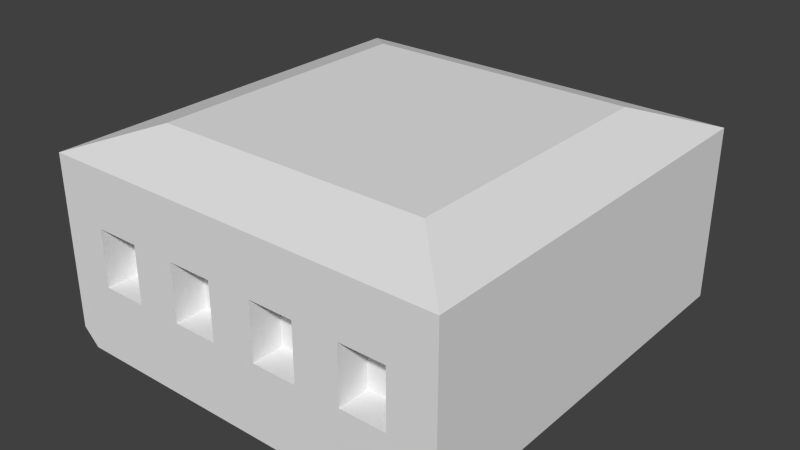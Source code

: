 # Source: a_rail.blend  (saved by Blender 2.76.0; exported with 4.5.12 LTS)
import bpy
from mathutils import Matrix  # noqa: F401  (used for matrix-valued properties, if any)

bpy.ops.wm.read_factory_settings(use_empty=True)
scene = bpy.context.scene
scene.name = 'Scene'

# ---- collections
col_collection_7 = bpy.data.collections.new('Collection 7'); scene.collection.children.link(col_collection_7)

# ---- world
world_world = bpy.data.worlds.new('World'); scene.world = world_world
world_world.color = (0.05088, 0.05088, 0.05088)
world_world.use_sun_shadow = False
world_world.sun_shadow_jitter_overblur = 0.0
world_world.cycles.sampling_method = 'MANUAL'
world_world.cycles.sample_map_resolution = 256

# ---- meshes
me_cube = bpy.data.meshes.new('Cube')
me_cube.from_pydata([(-0.1153, -0.1162, 0.107), (-0.1153, 0.1162, 0.107), (0.1153, 0.1162, 0.107), (0.1153, -0.1162, 0.107), (-0.07861, -0.07922, 0.1201), (-0.07861, 0.07922, 0.1201), (0.07861, 0.07922, 0.1201), (0.07861, -0.07922, 0.1201), (-0.1153, -0.1162, 0.00903), (-0.1063, -0.1162, 0.0), (-0.1063, 0.1162, 0.0), (-0.1153, 0.1162, 0.00903), (0.1153, 0.1162, 0.00903), (0.1063, 0.1162, 0.0), (0.1063, -0.1162, 0.0), (0.1153, -0.1162, 0.00903), (-0.08966, 0.1162, 0.107), (-0.06405, 0.1162, 0.107), (-0.03843, 0.1162, 0.107), (-0.01281, 0.1162, 0.107), (0.01281, 0.1162, 0.107), (0.03843, 0.1162, 0.107), (0.06405, 0.1162, 0.107), (0.08966, 0.1162, 0.107), (0.08966, -0.1162, 0.107), (0.06405, -0.1162, 0.107), (0.03843, -0.1162, 0.107), (0.01281, -0.1162, 0.107), (-0.01281, -0.1162, 0.107), (-0.03843, -0.1162, 0.107), (-0.06405, -0.1162, 0.107), (-0.08966, -0.1162, 0.107), (-0.06114, 0.07922, 0.1201), (-0.04367, 0.07922, 0.1201), (-0.0262, 0.07922, 0.1201), (-0.008735, 0.07922, 0.1201), (0.008735, 0.07922, 0.1201), (0.0262, 0.07922, 0.1201), (0.04367, 0.07922, 0.1201), (0.06114, 0.07922, 0.1201), (0.06114, -0.07922, 0.1201), (0.04367, -0.07922, 0.1201), (0.0262, -0.07922, 0.1201), (0.008735, -0.07922, 0.1201), (-0.008735, -0.07922, 0.1201), (-0.0262, -0.07922, 0.1201), (-0.04367, -0.07922, 0.1201), (-0.06114, -0.07922, 0.1201), (-0.08264, 0.1162, 0.0), (-0.05903, 0.1162, 0.0), (-0.03542, 0.1162, 0.0), (-0.01181, 0.1162, 0.0), (0.01181, 0.1162, 0.0), (0.03542, 0.1162, 0.0), (0.05903, 0.1162, 0.0), (0.08264, 0.1162, 0.0), (0.08264, -0.1162, 0.0), (0.05903, -0.1162, 0.0), (0.03542, -0.1162, 0.0), (0.01181, -0.1162, 0.0), (-0.01181, -0.1162, 0.0), (-0.03542, -0.1162, 0.0), (-0.05903, -0.1162, 0.0), (-0.08264, -0.1162, 0.0), (-0.08966, -0.1162, 0.00903), (-0.06405, -0.1162, 0.00903), (-0.03843, -0.1162, 0.00903), (-0.01281, -0.1162, 0.00903), (0.01281, -0.1162, 0.00903), (0.03843, -0.1162, 0.00903), (0.06405, -0.1162, 0.00903), (0.08966, -0.1162, 0.00903), (0.08966, 0.1162, 0.00903), (0.06405, 0.1162, 0.00903), (0.03843, 0.1162, 0.00903), (0.01281, 0.1162, 0.00903), (-0.01281, 0.1162, 0.00903), (-0.03843, 0.1162, 0.00903), (-0.06405, 0.1162, 0.00903), (-0.08966, 0.1162, 0.00903), (-0.1153, 0.1162, 0.07433), (-0.1153, 0.1162, 0.04168), (-0.1153, -0.1162, 0.04168), (-0.1153, -0.1162, 0.07433), (0.1153, -0.1162, 0.04168), (0.1153, -0.1162, 0.07433), (0.1153, 0.1162, 0.07433), (0.1153, 0.1162, 0.04168), (0.08966, -0.1162, 0.07433), (0.08966, -0.1162, 0.04168), (0.06405, -0.1162, 0.07433), (0.06405, -0.1162, 0.04168), (0.03843, -0.1162, 0.07433), (0.03843, -0.1162, 0.04168), (0.01281, -0.1162, 0.07433), (0.01281, -0.1162, 0.04168), (-0.01281, -0.1162, 0.07433), (-0.01281, -0.1162, 0.04168), (-0.03843, -0.1162, 0.07433), (-0.03843, -0.1162, 0.04168), (-0.06405, -0.1162, 0.07433), (-0.06405, -0.1162, 0.04168), (-0.08966, -0.1162, 0.07433), (-0.08966, -0.1162, 0.04168), (-0.08966, 0.1162, 0.07433), (-0.08966, 0.1162, 0.04168), (-0.06405, 0.1162, 0.07433), (-0.06405, 0.1162, 0.04168), (-0.03843, 0.1162, 0.07433), (-0.03843, 0.1162, 0.04168), (-0.01281, 0.1162, 0.07433), (-0.01281, 0.1162, 0.04168), (0.01281, 0.1162, 0.07433), (0.01281, 0.1162, 0.04168), (0.03843, 0.1162, 0.07433), (0.03843, 0.1162, 0.04168), (0.06405, 0.1162, 0.07433), (0.06405, 0.1162, 0.04168), (0.08966, 0.1162, 0.07433), (0.08966, 0.1162, 0.04168), (0.08966, -0.09823, 0.07433), (0.08966, -0.09823, 0.04168), (0.06405, -0.09823, 0.07433), (0.06405, -0.09823, 0.04168), (0.03843, -0.09823, 0.07433), (0.03843, -0.09823, 0.04168), (0.01281, -0.09823, 0.07433), (0.01281, -0.09823, 0.04168), (-0.01281, -0.09823, 0.07433), (-0.01281, -0.09823, 0.04168), (-0.03843, -0.09823, 0.07433), (-0.03843, -0.09823, 0.04168), (-0.06405, -0.09823, 0.07433), (-0.06405, -0.09823, 0.04168), (-0.08966, -0.09823, 0.07433), (-0.08966, -0.09823, 0.04168)], [], [(64, 8, 9, 63), (87, 84, 15, 12), (72, 12, 13, 55), (82, 81, 11, 8), (3, 2, 6, 7), (47, 32, 5, 4), (1, 0, 4, 5), (16, 1, 5, 32), (24, 3, 7, 40), (10, 9, 8, 11), (14, 13, 12, 15), (56, 55, 13, 14), (103, 82, 8, 64), (119, 87, 12, 72), (15, 71, 56, 14), (71, 70, 57, 56), (70, 69, 58, 57), (69, 68, 59, 58), (68, 67, 60, 59), (67, 66, 61, 60), (66, 65, 62, 61), (65, 64, 63, 62), (11, 79, 48, 10), (79, 78, 49, 48), (78, 77, 50, 49), (77, 76, 51, 50), (76, 75, 52, 51), (75, 74, 53, 52), (74, 73, 54, 53), (73, 72, 55, 54), (7, 6, 39, 40), (40, 39, 38, 41), (41, 38, 37, 42), (42, 37, 36, 43), (43, 36, 35, 44), (44, 35, 34, 45), (45, 34, 33, 46), (46, 33, 32, 47), (2, 23, 39, 6), (23, 22, 38, 39), (22, 21, 37, 38), (21, 20, 36, 37), (20, 19, 35, 36), (19, 18, 34, 35), (18, 17, 33, 34), (17, 16, 32, 33), (0, 31, 47, 4), (31, 30, 46, 47), (30, 29, 45, 46), (29, 28, 44, 45), (28, 27, 43, 44), (27, 26, 42, 43), (26, 25, 41, 42), (25, 24, 40, 41), (9, 10, 48, 63), (63, 48, 49, 62), (62, 49, 50, 61), (61, 50, 51, 60), (60, 51, 52, 59), (59, 52, 53, 58), (58, 53, 54, 57), (57, 54, 55, 56), (84, 89, 71, 15), (89, 91, 70, 71), (91, 93, 69, 70), (93, 95, 68, 69), (95, 97, 67, 68), (97, 99, 66, 67), (99, 101, 65, 66), (101, 103, 64, 65), (81, 105, 79, 11), (105, 107, 78, 79), (107, 109, 77, 78), (109, 111, 76, 77), (111, 113, 75, 76), (113, 115, 74, 75), (115, 117, 73, 74), (117, 119, 72, 73), (2, 3, 85, 86), (86, 85, 84, 87), (0, 1, 80, 83), (83, 80, 81, 82), (31, 0, 83, 102), (102, 83, 82, 103), (23, 2, 86, 118), (118, 86, 87, 119), (3, 24, 88, 85), (85, 88, 89, 84), (24, 25, 90, 88), (94, 95, 127, 126), (25, 26, 92, 90), (90, 92, 93, 91), (26, 27, 94, 92), (101, 100, 132, 133), (27, 28, 96, 94), (94, 96, 97, 95), (28, 29, 98, 96), (96, 98, 130, 128), (29, 30, 100, 98), (98, 100, 101, 99), (30, 31, 102, 100), (91, 89, 121, 123), (1, 16, 104, 80), (80, 104, 105, 81), (16, 17, 106, 104), (104, 106, 107, 105), (17, 18, 108, 106), (106, 108, 109, 107), (18, 19, 110, 108), (108, 110, 111, 109), (19, 20, 112, 110), (110, 112, 113, 111), (20, 21, 114, 112), (112, 114, 115, 113), (21, 22, 116, 114), (114, 116, 117, 115), (22, 23, 118, 116), (116, 118, 119, 117), (120, 122, 123, 121), (124, 126, 127, 125), (128, 130, 131, 129), (132, 134, 135, 133), (89, 88, 120, 121), (99, 97, 129, 131), (102, 103, 135, 134), (92, 94, 126, 124), (97, 96, 128, 129), (90, 91, 123, 122), (95, 93, 125, 127), (100, 102, 134, 132), (98, 99, 131, 130), (93, 92, 124, 125), (88, 90, 122, 120), (103, 101, 133, 135)])
_uv = me_cube.uv_layers.new(name='UVMap')
_uv.uv.foreach_set('vector', [0.07089, 0.02332, 0.01112, 0.02332, 0.03169, 0.006484, 0.0869, 0.006484, 0.9395, 0.08985, 0.6062, 0.08985, 0.6061, 0.03309, 0.9395, 0.03309, 0.554, 0.07842, 0.5559, 0.07842, 0.5553, 0.07053, 0.5535, 0.07053, 0.6062, 0.08985, 0.9395, 0.08985, 0.9395, 0.03309, 0.6061, 0.03309, 0.9935, 0.5986, 0.9935, 0.9985, 0.9466, 0.972, 0.9466, 0.625, 0.5887, 0.625, 0.5887, 0.972, 0.5427, 0.972, 0.5427, 0.625, 0.5063, 0.9985, 0.5063, 0.5986, 0.5532, 0.625, 0.5532, 0.972, 0.5604, 0.9985, 0.5063, 0.9985, 0.5532, 0.972, 0.5969, 0.972, 0.9393, 0.5986, 0.9935, 0.5986, 0.9466, 0.625, 0.9029, 0.625, 0.02796, 0.1915, 0.02796, 0.03891, 0.008642, 0.03902, 0.008642, 0.1914, 0.5387, 0.03891, 0.5387, 0.1915, 0.558, 0.1914, 0.558, 0.03902, 0.4151, 0.2473, 0.4151, 0.7162, 0.4619, 0.7162, 0.4619, 0.2473, 0.06255, 0.09368, 0.01117, 0.09368, 0.01112, 0.02332, 0.06251, 0.02332, 0.554, 0.1072, 0.5559, 0.1072, 0.5559, 0.07842, 0.554, 0.07842, 0.5491, 0.02332, 0.4893, 0.02332, 0.4733, 0.006484, 0.5285, 0.006484, 0.4893, 0.02332, 0.4296, 0.02332, 0.4181, 0.006484, 0.4733, 0.006484, 0.4296, 0.02332, 0.3698, 0.02332, 0.3629, 0.006484, 0.4181, 0.006484, 0.3698, 0.02332, 0.31, 0.02332, 0.3077, 0.006484, 0.3629, 0.006484, 0.31, 0.02332, 0.2502, 0.02332, 0.2525, 0.006484, 0.3077, 0.006484, 0.2502, 0.02332, 0.1905, 0.02332, 0.1973, 0.006484, 0.2525, 0.006484, 0.1905, 0.02332, 0.1307, 0.02332, 0.1421, 0.006484, 0.1973, 0.006484, 0.1307, 0.02332, 0.07089, 0.02332, 0.0869, 0.006484, 0.1421, 0.006484, 0.5384, 0.07842, 0.5403, 0.07842, 0.5409, 0.07053, 0.5391, 0.07053, 0.5403, 0.07842, 0.5423, 0.07842, 0.5427, 0.07053, 0.5409, 0.07053, 0.5423, 0.07842, 0.5442, 0.07842, 0.5445, 0.07053, 0.5427, 0.07053, 0.5442, 0.07842, 0.5462, 0.07842, 0.5463, 0.07053, 0.5445, 0.07053, 0.5462, 0.07842, 0.5481, 0.07842, 0.5481, 0.07053, 0.5463, 0.07053, 0.5481, 0.07842, 0.5501, 0.07842, 0.5499, 0.07053, 0.5481, 0.07053, 0.5501, 0.07842, 0.552, 0.07842, 0.5517, 0.07053, 0.5499, 0.07053, 0.552, 0.07842, 0.554, 0.07842, 0.5535, 0.07053, 0.5517, 0.07053, 0.9571, 0.625, 0.9571, 0.972, 0.911, 0.972, 0.911, 0.625, 0.911, 0.625, 0.911, 0.972, 0.865, 0.972, 0.865, 0.625, 0.865, 0.625, 0.865, 0.972, 0.819, 0.972, 0.819, 0.625, 0.819, 0.625, 0.819, 0.972, 0.7729, 0.972, 0.7729, 0.625, 0.7729, 0.625, 0.7729, 0.972, 0.7269, 0.972, 0.7269, 0.625, 0.7269, 0.625, 0.7269, 0.972, 0.6808, 0.972, 0.6808, 0.625, 0.6808, 0.625, 0.6808, 0.972, 0.6348, 0.972, 0.6348, 0.625, 0.6348, 0.625, 0.6348, 0.972, 0.5887, 0.972, 0.5887, 0.625, 0.9935, 0.9985, 0.9393, 0.9985, 0.9029, 0.972, 0.9466, 0.972, 0.9393, 0.9985, 0.8852, 0.9985, 0.8592, 0.972, 0.9029, 0.972, 0.8852, 0.9985, 0.8311, 0.9985, 0.8155, 0.972, 0.8592, 0.972, 0.8311, 0.9985, 0.777, 0.9985, 0.7718, 0.972, 0.8155, 0.972, 0.777, 0.9985, 0.7228, 0.9985, 0.728, 0.972, 0.7718, 0.972, 0.7228, 0.9985, 0.6687, 0.9985, 0.6843, 0.972, 0.728, 0.972, 0.6687, 0.9985, 0.6146, 0.9985, 0.6406, 0.972, 0.6843, 0.972, 0.6146, 0.9985, 0.5604, 0.9985, 0.5969, 0.972, 0.6406, 0.972, 0.5063, 0.5986, 0.5604, 0.5986, 0.5969, 0.625, 0.5532, 0.625, 0.5604, 0.5986, 0.6146, 0.5986, 0.6406, 0.625, 0.5969, 0.625, 0.6146, 0.5986, 0.6687, 0.5986, 0.6843, 0.625, 0.6406, 0.625, 0.6687, 0.5986, 0.7228, 0.5986, 0.728, 0.625, 0.6843, 0.625, 0.7228, 0.5986, 0.777, 0.5986, 0.7718, 0.625, 0.728, 0.625, 0.777, 0.5986, 0.8311, 0.5986, 0.8155, 0.625, 0.7718, 0.625, 0.8311, 0.5986, 0.8852, 0.5986, 0.8592, 0.625, 0.8155, 0.625, 0.8852, 0.5986, 0.9393, 0.5986, 0.9029, 0.625, 0.8592, 0.625, 0.04068, 0.2473, 0.04068, 0.7162, 0.08748, 0.7162, 0.08748, 0.2473, 0.08748, 0.2473, 0.08748, 0.7162, 0.1343, 0.7162, 0.1343, 0.2473, 0.1343, 0.2473, 0.1343, 0.7162, 0.1811, 0.7162, 0.1811, 0.2473, 0.1811, 0.2473, 0.1811, 0.7162, 0.2279, 0.7162, 0.2279, 0.2473, 0.2279, 0.2473, 0.2279, 0.7162, 0.2747, 0.7162, 0.2747, 0.2473, 0.2747, 0.2473, 0.2747, 0.7162, 0.3215, 0.7162, 0.3215, 0.2473, 0.3215, 0.2473, 0.3215, 0.7162, 0.3683, 0.7162, 0.3683, 0.2473, 0.3683, 0.2473, 0.3683, 0.7162, 0.4151, 0.7162, 0.4151, 0.2473, 0.5606, 0.09368, 0.5, 0.09368, 0.5, 0.02332, 0.5606, 0.02332, 0.5, 0.09368, 0.4377, 0.09368, 0.4377, 0.02332, 0.5, 0.02332, 0.4377, 0.09368, 0.3752, 0.09368, 0.3752, 0.02332, 0.4377, 0.02332, 0.3752, 0.09368, 0.3125, 0.09368, 0.3125, 0.02332, 0.3752, 0.02332, 0.3125, 0.09368, 0.2502, 0.09368, 0.2502, 0.02332, 0.3125, 0.02332, 0.2502, 0.09368, 0.188, 0.09368, 0.188, 0.02332, 0.2502, 0.02332, 0.188, 0.09368, 0.1252, 0.09368, 0.1252, 0.02332, 0.188, 0.02332, 0.1252, 0.09368, 0.06255, 0.09368, 0.06251, 0.02332, 0.1252, 0.02332, 0.5384, 0.1072, 0.5404, 0.1072, 0.5403, 0.07842, 0.5384, 0.07842, 0.5404, 0.1072, 0.5423, 0.1072, 0.5423, 0.07842, 0.5403, 0.07842, 0.5423, 0.1072, 0.5442, 0.1072, 0.5442, 0.07842, 0.5423, 0.07842, 0.5442, 0.1072, 0.5462, 0.1072, 0.5462, 0.07842, 0.5442, 0.07842, 0.5462, 0.1072, 0.5481, 0.1072, 0.5481, 0.07842, 0.5462, 0.07842, 0.5481, 0.1072, 0.5501, 0.1072, 0.5501, 0.07842, 0.5481, 0.07842, 0.5501, 0.1072, 0.552, 0.1072, 0.552, 0.07842, 0.5501, 0.07842, 0.552, 0.1072, 0.554, 0.1072, 0.554, 0.07842, 0.552, 0.07842, 0.9394, 0.2034, 0.6062, 0.2034, 0.6062, 0.1466, 0.9395, 0.1466, 0.9395, 0.1466, 0.6062, 0.1466, 0.6062, 0.08985, 0.9395, 0.08985, 0.6062, 0.2034, 0.9394, 0.2034, 0.9395, 0.1466, 0.6062, 0.1466, 0.6062, 0.1466, 0.9395, 0.1466, 0.9395, 0.08985, 0.6062, 0.08985, 0.06263, 0.2075, 0.01127, 0.2075, 0.01122, 0.1563, 0.06259, 0.1563, 0.06259, 0.1563, 0.01122, 0.1563, 0.01117, 0.09368, 0.06255, 0.09368, 0.554, 0.1648, 0.5559, 0.1648, 0.5559, 0.136, 0.554, 0.136, 0.554, 0.136, 0.5559, 0.136, 0.5559, 0.1072, 0.554, 0.1072, 0.5606, 0.2075, 0.5, 0.2075, 0.5, 0.1563, 0.5606, 0.1563, 0.5606, 0.1563, 0.5, 0.1563, 0.5, 0.09368, 0.5606, 0.09368, 0.5, 0.2075, 0.4377, 0.2075, 0.4377, 0.1563, 0.5, 0.1563, 0.3125, 0.1563, 0.3125, 0.09368, 0.3125, 0.09368, 0.3125, 0.1563, 0.4377, 0.2075, 0.3751, 0.2075, 0.3752, 0.1563, 0.4377, 0.1563, 0.4377, 0.1563, 0.3752, 0.1563, 0.3752, 0.09368, 0.4377, 0.09368, 0.3751, 0.2075, 0.3125, 0.2075, 0.3125, 0.1563, 0.3752, 0.1563, 0.1252, 0.09368, 0.1253, 0.1563, 0.1253, 0.1563, 0.1252, 0.09368, 0.3125, 0.2075, 0.2502, 0.2075, 0.2502, 0.1563, 0.3125, 0.1563, 0.3125, 0.1563, 0.2502, 0.1563, 0.2502, 0.09368, 0.3125, 0.09368, 0.2502, 0.2075, 0.188, 0.2075, 0.188, 0.1563, 0.2502, 0.1563, 0.3017, 0.3622, 0.2463, 0.3622, 0.2463, 0.3622, 0.3017, 0.3622, 0.188, 0.2075, 0.1253, 0.2075, 0.1253, 0.1563, 0.188, 0.1563, 0.188, 0.1563, 0.1253, 0.1563, 0.1252, 0.09368, 0.188, 0.09368, 0.1253, 0.2075, 0.06263, 0.2075, 0.06259, 0.1563, 0.1253, 0.1563, 0.4377, 0.09368, 0.5, 0.09368, 0.5, 0.09368, 0.4377, 0.09368, 0.5384, 0.1648, 0.5404, 0.1648, 0.5404, 0.136, 0.5384, 0.136, 0.5384, 0.136, 0.5404, 0.136, 0.5404, 0.1072, 0.5384, 0.1072, 0.5404, 0.1648, 0.5423, 0.1648, 0.5423, 0.136, 0.5404, 0.136, 0.5404, 0.136, 0.5423, 0.136, 0.5423, 0.1072, 0.5404, 0.1072, 0.5423, 0.1648, 0.5442, 0.1648, 0.5442, 0.136, 0.5423, 0.136, 0.5423, 0.136, 0.5442, 0.136, 0.5442, 0.1072, 0.5423, 0.1072, 0.5442, 0.1648, 0.5462, 0.1648, 0.5462, 0.136, 0.5442, 0.136, 0.5442, 0.136, 0.5462, 0.136, 0.5462, 0.1072, 0.5442, 0.1072, 0.5462, 0.1648, 0.5481, 0.1648, 0.5481, 0.136, 0.5462, 0.136, 0.5462, 0.136, 0.5481, 0.136, 0.5481, 0.1072, 0.5462, 0.1072, 0.5481, 0.1648, 0.5501, 0.1648, 0.5501, 0.136, 0.5481, 0.136, 0.5481, 0.136, 0.5501, 0.136, 0.5501, 0.1072, 0.5481, 0.1072, 0.5501, 0.1648, 0.552, 0.1648, 0.552, 0.136, 0.5501, 0.136, 0.5501, 0.136, 0.552, 0.136, 0.552, 0.1072, 0.5501, 0.1072, 0.552, 0.1648, 0.554, 0.1648, 0.554, 0.136, 0.552, 0.136, 0.552, 0.136, 0.554, 0.136, 0.554, 0.1072, 0.552, 0.1072, 0.5, 0.1563, 0.4377, 0.1563, 0.4377, 0.09368, 0.5, 0.09368, 0.3752, 0.1563, 0.3125, 0.1563, 0.3125, 0.09368, 0.3752, 0.09368, 0.2502, 0.1563, 0.188, 0.1563, 0.188, 0.09368, 0.2502, 0.09368, 0.1253, 0.1563, 0.06259, 0.1563, 0.06255, 0.09368, 0.1252, 0.09368, 0.5, 0.09368, 0.5, 0.1563, 0.5, 0.1563, 0.5, 0.09368, 0.188, 0.09368, 0.2502, 0.09368, 0.2502, 0.09368, 0.188, 0.09368, 0.0597, 0.1563, 0.05966, 0.09368, 0.05966, 0.09368, 0.0597, 0.1563, 0.3361, 0.3829, 0.2802, 0.3829, 0.2802, 0.3829, 0.3361, 0.3829, 0.2502, 0.09368, 0.2502, 0.1563, 0.2502, 0.1563, 0.2502, 0.09368, 0.4364, 0.1563, 0.4364, 0.09368, 0.4364, 0.09368, 0.4364, 0.1563, 0.3125, 0.09368, 0.3752, 0.09368, 0.3752, 0.09368, 0.3125, 0.09368, 0.06116, 0.3993, 0.005309, 0.3993, 0.005309, 0.3993, 0.06116, 0.3993, 0.1851, 0.1563, 0.1851, 0.09368, 0.1851, 0.09368, 0.1851, 0.1563, 0.3752, 0.09368, 0.3752, 0.1563, 0.3752, 0.1563, 0.3752, 0.09368, 0.4474, 0.3829, 0.3918, 0.3829, 0.3918, 0.3829, 0.4474, 0.3829, 0.06255, 0.09368, 0.1252, 0.09368, 0.1252, 0.09368, 0.06255, 0.09368])
me_cube.use_remesh_preserve_volume = False
me_cube.use_remesh_preserve_attributes = False
me_cube.use_mirror_vertex_groups = False
me_cube.update()

# ---- objects
ob_ammo_rail_mesh = bpy.data.objects.new('ammo_rail_mesh', me_cube)

# ---- transforms, parenting, visibility, modifiers, constraints
ob_ammo_rail_mesh.location = (0.0, 0.0, 0.0)
ob_ammo_rail_mesh.lineart.crease_threshold = 0.0

# ---- collection membership
col_collection_7.objects.link(ob_ammo_rail_mesh)

# ---- scene / render settings (as saved in the file)
scene.frame_start = 1; scene.frame_end = 250; scene.frame_set(1)
scene.render.engine = 'BLENDER_EEVEE_NEXT'
scene.render.image_settings.color_mode = 'RGB'
scene.render.image_settings.compression = 90
scene.render.resolution_percentage = 50
scene.render.dither_intensity = 0.0
scene.render.bake_margin = 2
scene.render.bake_bias = 0.0
scene.cycles.use_denoising = False
scene.cycles.samples = 10
scene.cycles.sampling_pattern = 'TABULATED_SOBOL'
scene.cycles.light_sampling_threshold = 0.0
scene.cycles.use_adaptive_sampling = False
scene.cycles.use_light_tree = False
scene.cycles.blur_glossy = 0.0
scene.cycles.volume_bounces = 1
scene.cycles.pixel_filter_type = 'GAUSSIAN'
scene.cycles.sample_clamp_indirect = 0.0
scene.view_settings.view_transform = 'Standard'
bpy.context.view_layer.update()

# ---- added for rendering (the .blend has no active camera and no usable light): camera, sun
cam_auto = bpy.data.cameras.new('AutoCamera')
cam_auto.lens = 50.0
cam_auto.sensor_width = 36.0
cam_auto.clip_end = 1000.0
ob_auto_camera = bpy.data.objects.new('AutoCamera', cam_auto)
scene.collection.objects.link(ob_auto_camera)
ob_auto_camera.location = (0.322592, -0.38711, 0.318119)
ob_auto_camera.rotation_euler = (1.09748, -7.21219e-08, 0.694738)
scene.camera = ob_auto_camera
light_auto_sun = bpy.data.lights.new('AutoSun', 'SUN')
light_auto_sun.energy = 3.0
light_auto_sun.angle = 0.0523599
ob_auto_sun = bpy.data.objects.new('AutoSun', light_auto_sun)
scene.collection.objects.link(ob_auto_sun)
ob_auto_sun.rotation_euler = (0.872665, 0.174533, 0.523599)
bpy.context.view_layer.update()
